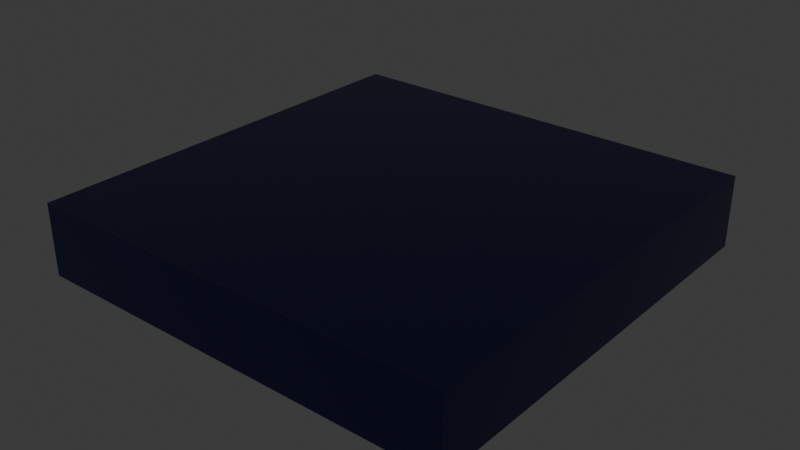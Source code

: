 # Source: pusher.blend  (saved by Blender 4.4.32; exported with 4.5.12 LTS)
import bpy
from mathutils import Matrix  # noqa: F401  (used for matrix-valued properties, if any)

bpy.ops.wm.read_factory_settings(use_empty=True)
scene = bpy.context.scene
scene.name = 'Scene'

# ---- collections
col_collection = bpy.data.collections.new('Collection'); scene.collection.children.link(col_collection)

# ---- materials (node trees are filled in below, after node groups)
mat_platform = bpy.data.materials.new('platform')
mat_platform.alpha_threshold = 0.0
mat_platform.roughness = 0.5
mat_platform.line_color = (0.0, 0.0, 0.0, 1.0)

# ---- material node trees
mat_platform.use_nodes = True; mat_platform.node_tree.nodes.clear()
_N = mat_platform.node_tree.nodes; _L = mat_platform.node_tree.links
n0 = _N.new('ShaderNodeOutputMaterial'); n0.name = 'Material Output'; n0.location = (300, 300)
n1 = _N.new('ShaderNodeBsdfPrincipled'); n1.name = 'Principled BSDF'; n1.location = (10, 300)
n1.inputs[0].default_value = (0.02005, 0.02005, 0.07513, 1.0)
n1.inputs[1].default_value = 0.8
n1.inputs[2].default_value = 0.2
n1.inputs[3].default_value = 1.45
_L.new(n1.outputs[0], n0.inputs[0])
n0.is_active_output = True

# ---- world
world_world = bpy.data.worlds.new('World'); scene.world = world_world
world_world.use_nodes = True; world_world.node_tree.nodes.clear()
_N = world_world.node_tree.nodes; _L = world_world.node_tree.links
n0 = _N.new('ShaderNodeOutputWorld'); n0.name = 'World Output'; n0.location = (300, 300)
n1 = _N.new('ShaderNodeBackground'); n1.name = 'Background'; n1.location = (10, 300)
n1.inputs[0].default_value = (0.05088, 0.05088, 0.05088, 1.0)
_L.new(n1.outputs[0], n0.inputs[0])
n0.is_active_output = True
world_world.color = (0.05088, 0.05088, 0.05088)
world_world.sun_shadow_jitter_overblur = 0.0

# ---- meshes
me_platform = bpy.data.meshes.new('platform')
me_platform.from_pydata([(0.2918, 0.2918, 0.01625), (0.2918, 0.2918, -0.075), (0.2918, -0.3, 0.01625), (0.2918, -0.3, -0.075), (-0.2918, 0.2918, 0.01625), (-0.2918, 0.2918, -0.075), (-0.2918, -0.3, 0.01625), (-0.2918, -0.3, -0.075), (0.3, 0.3, 0.025), (0.3, 0.3, -0.075), (0.3, -0.3, 0.025), (0.3, -0.3, -0.075), (-0.3, 0.3, 0.025), (-0.3, 0.3, -0.075), (-0.3, -0.3, 0.025), (-0.3, -0.3, -0.075), (-0.3, -0.2979, 0.025), (-0.3, -0.3, 0.026), (0.3, -0.2979, 0.025), (0.3, -0.3, 0.026)], [], [(0, 4, 6, 2), (7, 5, 4, 6), (1, 3, 2, 0), (5, 1, 0, 4), (8, 12, 16, 18), (13, 12, 8, 9), (7, 5, 1, 3, 11, 9, 13, 15), (12, 8, 0, 4), (8, 18, 19, 10, 11, 9), (13, 12, 16, 17, 14, 15), (16, 17, 19, 18), (10, 19, 17, 14, 15, 7, 6, 2, 3, 11)])
_uv = me_platform.uv_layers.new(name='UVMap')
_uv.uv.foreach_set('vector', [0.625, 0.5, 0.875, 0.5, 0.875, 0.75, 0.625, 0.75, 0.375, 0.0, 0.375, 0.25, 0.625, 0.25, 0.625, 0.0, 0.375, 0.5, 0.375, 0.75, 0.625, 0.75, 0.625, 0.5, 0.375, 0.25, 0.375, 0.5, 0.625, 0.5, 0.625, 0.25, 0.625, 0.5, 0.625, 0.25, 0.375, 0.25, 0.375, 0.5, 0.375, 0.25, 0.625, 0.25, 0.625, 0.5, 0.375, 0.5, 0.375, 0.0, 0.375, 0.25, 0.375, 0.5, 0.375, 0.75, 0.375, 0.75, 0.375, 0.5, 0.375, 0.25, 0.375, 0.0, 0.875, 0.5, 0.625, 0.5, 0.625, 0.5, 0.875, 0.5, 0.625, 0.5, 0.375, 0.5, 0.625, 0.5, 0.625, 0.75, 0.375, 0.75, 0.375, 0.5, 0.375, 0.25, 0.625, 0.25, 0.375, 0.25, 0.625, 0.25, 0.875, 0.75, 0.375, 0.0, 0.375, 0.25, 0.625, 0.25, 0.625, 0.5, 0.375, 0.5, 0.625, 0.75, 0.625, 0.5, 0.625, 0.25, 0.875, 0.75, 0.375, 0.0, 0.375, 0.0, 0.875, 0.75, 0.625, 0.75, 0.375, 0.75, 0.375, 0.75])
me_platform.materials.append(mat_platform)
me_platform.use_mirror_vertex_groups = False
me_platform.update()
me_door = bpy.data.meshes.new('door')
me_door.from_pydata([(0.2918, -0.3, 0.01625), (0.2918, -0.3, -0.075), (-0.2918, -0.3, 0.01625), (-0.2918, -0.3, -0.075), (0.2918, -0.2925, 0.01625), (0.2918, -0.2925, -0.075), (-0.2918, -0.2925, 0.01625), (-0.2918, -0.2925, -0.075)], [], [(0, 4, 6, 2), (3, 2, 6, 7), (1, 3, 7, 5), (0, 1, 5, 4), (7, 6, 4, 5), (3, 1, 0, 2)])
_uv = me_door.uv_layers.new(name='UVMap')
_uv.uv.foreach_set('vector', [0.0, 0.0, 0.0, 0.0, 0.0, 0.0, 0.0, 0.0, 0.0, 0.0, 0.0, 0.0, 0.0, 0.0, 0.0, 0.0, 0.0, 0.0, 0.0, 0.0, 0.0, 0.0, 0.0, 0.0, 0.0, 0.0, 0.0, 0.0, 0.0, 0.0, 0.0, 0.0, 0.0, 0.0, 0.0, 0.0, 0.0, 0.0, 0.0, 0.0, 0.0, 0.0, 0.0, 0.0, 0.0, 0.0, 0.0, 0.0])
me_door.materials.append(mat_platform)
me_door.use_mirror_vertex_groups = False
me_door.update()

# ---- objects
ob_platform = bpy.data.objects.new('platform', me_platform)
ob_door = bpy.data.objects.new('door', me_door)

# ---- transforms, parenting, visibility, modifiers, constraints
ob_platform.location = (0.0, 0.0, 0.025)
ob_platform.lock_rotations_4d = False
ob_platform.empty_display_type = 'ARROWS'
ob_platform.lineart.crease_threshold = 0.0
ob_door.location = (0.0, 0.0, 0.025)
ob_door.scale = (1.0, 1.0, 1.0)
ob_door.lock_rotations_4d = False
ob_door.empty_display_type = 'ARROWS'
ob_door.lineart.crease_threshold = 0.0

# ---- collection membership
scene.collection.objects.link(ob_platform)
scene.collection.objects.link(ob_door)

# ---- scene / render settings (as saved in the file)
scene.frame_start = 1; scene.frame_end = 250; scene.frame_set(1)
scene.render.engine = 'BLENDER_EEVEE_NEXT'
bpy.context.view_layer.update()

# ---- added for rendering (the .blend has no active camera and no usable light): camera, sun
cam_auto = bpy.data.cameras.new('AutoCamera')
cam_auto.lens = 50.0
cam_auto.sensor_width = 36.0
cam_auto.clip_end = 1000.0
ob_auto_camera = bpy.data.objects.new('AutoCamera', cam_auto)
scene.collection.objects.link(ob_auto_camera)
ob_auto_camera.location = (0.790624, -0.94875, 0.632999)
ob_auto_camera.rotation_euler = (1.09748, -7.21219e-08, 0.694738)
scene.camera = ob_auto_camera
light_auto_sun = bpy.data.lights.new('AutoSun', 'SUN')
light_auto_sun.energy = 3.0
light_auto_sun.angle = 0.0523599
ob_auto_sun = bpy.data.objects.new('AutoSun', light_auto_sun)
scene.collection.objects.link(ob_auto_sun)
ob_auto_sun.rotation_euler = (0.872665, 0.174533, 0.523599)
bpy.context.view_layer.update()
